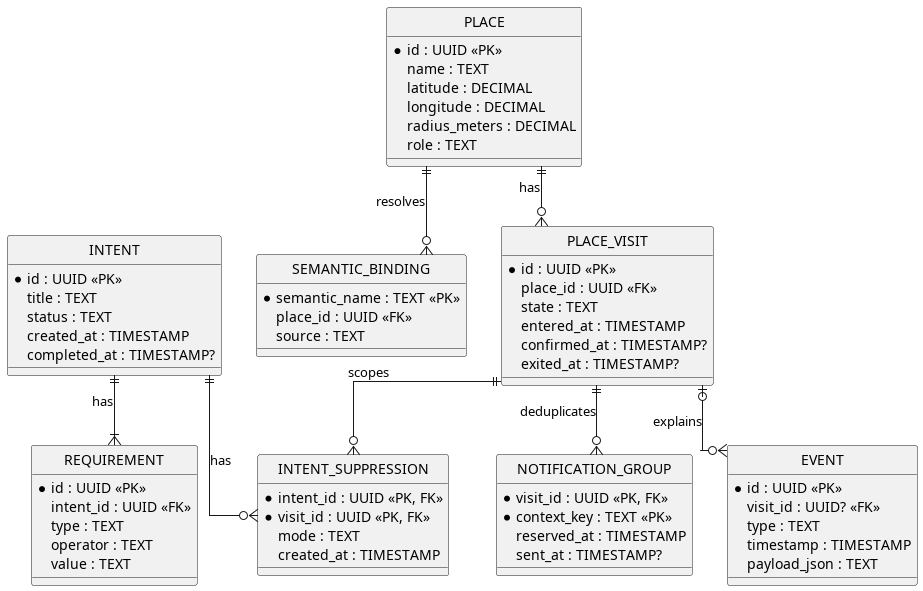

The diagram above was rendered by PlantUML. Its source (embedded in the PNG):
@startuml

hide circle
skinparam linetype ortho
skinparam entity {
    BackgroundColor #F0F6FC
    BorderColor #6B9BD2
}

' =========================
' СУЩНОСТИ
' =========================

entity INTENT {
    * id : UUID <<PK>>
    title : TEXT
    status : TEXT
    created_at : TIMESTAMP
    completed_at : TIMESTAMP?
}

entity REQUIREMENT {
    * id : UUID <<PK>>
    intent_id : UUID <<FK>>
    type : TEXT
    operator : TEXT
    value : TEXT
}

entity PLACE {
    * id : UUID <<PK>>
    name : TEXT
    latitude : DECIMAL
    longitude : DECIMAL
    radius_meters : DECIMAL
    role : TEXT
}

entity SEMANTIC_BINDING {
    * semantic_name : TEXT <<PK>>
    place_id : UUID <<FK>>
    source : TEXT
}

entity PLACE_VISIT {
    * id : UUID <<PK>>
    place_id : UUID <<FK>>
    state : TEXT
    entered_at : TIMESTAMP
    confirmed_at : TIMESTAMP?
    exited_at : TIMESTAMP?
}

entity INTENT_SUPPRESSION {
    * intent_id : UUID <<PK, FK>>
    * visit_id : UUID <<PK, FK>>
    mode : TEXT
    created_at : TIMESTAMP
}

entity NOTIFICATION_GROUP {
    * visit_id : UUID <<PK, FK>>
    * context_key : TEXT <<PK>>
    reserved_at : TIMESTAMP
    sent_at : TIMESTAMP?
}

entity EVENT {
    * id : UUID <<PK>>
    visit_id : UUID? <<FK>>
    type : TEXT
    timestamp : TIMESTAMP
    payload_json : TEXT
}

' =========================
' СВЯЗИ МЕЖДУ СУЩНОСТЯМИ
' =========================

INTENT ||--|{ REQUIREMENT : has

INTENT ||--o{ INTENT_SUPPRESSION : has

PLACE ||--o{ SEMANTIC_BINDING : resolves

PLACE ||--o{ PLACE_VISIT : has

PLACE_VISIT ||--o{ INTENT_SUPPRESSION : scopes

PLACE_VISIT ||--o{ NOTIFICATION_GROUP : deduplicates

PLACE_VISIT |o--o{ EVENT : explains

@enduml